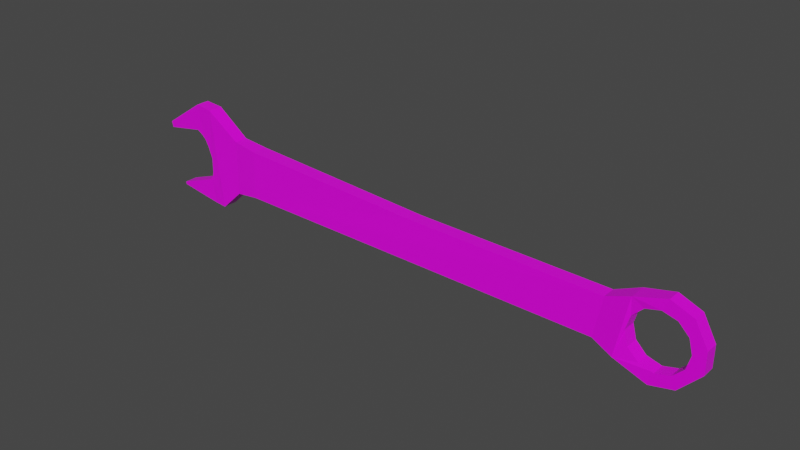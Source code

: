 # Source: Wrench.blend  (saved by Blender 2.93.21; exported with 4.5.12 LTS)
import bpy
from mathutils import Matrix  # noqa: F401  (used for matrix-valued properties, if any)

bpy.ops.wm.read_factory_settings(use_empty=True)
scene = bpy.context.scene
scene.name = 'Scene'

# ---- collections
col_collection = bpy.data.collections.new('Collection'); scene.collection.children.link(col_collection)

# ---- images (referenced by path relative to the original .blend; pixels are not part of the script)
import os
ASSET_DIR = os.environ.get("B2B_ASSET_DIR", "")  # directory of the original .blend (textures are referenced by path, not embedded)
HERE = os.path.dirname(os.path.abspath(__file__))  # packed textures are extracted next to this script under _unpacked/

def load_image(name, relpath, width, height, colorspace="sRGB"):
    """Load a texture the original file referenced (path relative to the .blend, or extracted next to this script)."""
    p = next((c for c in (os.path.join(HERE, relpath), os.path.join(ASSET_DIR, relpath)) if relpath and os.path.exists(c)), "")
    if p:
        img = bpy.data.images.load(p, check_existing=True)
        img.name = name
    else:  # same state as the original file: an image datablock whose file is absent (Cycles renders it pink)
        img = bpy.data.images.new(name, width, height)
        img.source = "FILE"
        img.filepath = "//" + (relpath or name)
    img.colorspace_settings.name = colorspace
    return img
img_wrench = load_image('Wrench', 'tex-wrench.png', 1024, 1024, 'sRGB')

# ---- materials (node trees are filled in below, after node groups)
mat_material = bpy.data.materials.new('Material')
mat_material.alpha_threshold = 0.0
mat_material.use_transparent_shadow = False
mat_material.line_color = (0.0, 0.0, 0.0, 1.0)

# ---- material node trees
mat_material.use_nodes = True; mat_material.node_tree.nodes.clear()
_N = mat_material.node_tree.nodes; _L = mat_material.node_tree.links
n0 = _N.new('ShaderNodeOutputMaterial'); n0.name = 'Material Output'; n0.location = (300, 300)
n1 = _N.new('ShaderNodeBsdfPrincipled'); n1.name = 'Principled BSDF'; n1.location = (10, 300)
n1.distribution = 'GGX'
n1.subsurface_method = 'BURLEY'
n1.inputs[2].default_value = 0.4
n1.inputs[3].default_value = 1.45
n1.inputs[27].default_value = (0.0, 0.0, 0.0, 1.0)
n1.inputs[28].default_value = 1.0
n2 = _N.new('ShaderNodeTexImage'); n2.name = 'Image Texture'; n2.location = (-280, 270)
n2.image = img_wrench
_L.new(n1.outputs[0], n0.inputs[0])
_L.new(n2.outputs[0], n1.inputs[0])
n0.is_active_output = True

# ---- world
world_world = bpy.data.worlds.new('World'); scene.world = world_world
world_world.use_nodes = True; world_world.node_tree.nodes.clear()
_N = world_world.node_tree.nodes; _L = world_world.node_tree.links
n0 = _N.new('ShaderNodeOutputWorld'); n0.name = 'World Output'; n0.location = (300, 300)
n1 = _N.new('ShaderNodeBackground'); n1.name = 'Background'; n1.location = (10, 300)
n1.inputs[0].default_value = (0.05088, 0.05088, 0.05088, 1.0)
_L.new(n1.outputs[0], n0.inputs[0])
n0.is_active_output = True
world_world.color = (0.05088, 0.05088, 0.05088)
world_world.use_sun_shadow = False
world_world.sun_shadow_jitter_overblur = 0.0

# ---- meshes
me_cube = bpy.data.meshes.new('Cube')
me_cube.from_pydata([(1.61, 0.0512, 0.1653), (1.551, 0.0512, -0.1474), (1.61, -0.0512, 0.1653), (1.551, -0.0512, -0.1474), (-1.358, 0.05915, 0.2684), (-1.373, 0.05915, -0.1085), (-1.358, -0.05915, 0.2684), (-1.373, -0.05915, -0.1085), (-1.559, 0.0512, 0.2932), (-1.563, 0.0512, -0.1342), (-1.559, -0.0512, 0.2932), (-1.563, -0.0512, -0.1342), (-1.827, 0.05689, 0.4792), (-1.736, 0.05689, -0.2962), (-1.827, -0.05689, 0.4792), (-1.736, -0.05689, -0.2962), (-1.967, 0.0512, 0.493), (-1.834, 0.0512, -0.2924), (-1.967, -0.0512, 0.493), (-1.834, -0.0512, -0.2924), (-2.295, 0.0512, 0.2753), (-2.187, 0.0512, -0.2377), (-2.295, -0.0512, 0.2753), (-2.187, -0.0512, -0.2377), (1.794, 0.06747, 0.2405), (1.705, 0.06747, -0.2162), (1.794, -0.06747, 0.2405), (1.705, -0.06747, -0.2162), (2.021, 0.0512, 0.302), (1.946, 0.0512, -0.318), (2.021, -0.0512, 0.302), (1.946, -0.0512, -0.318), (2.189, 0.0512, 0.2342), (2.127, 0.0512, -0.2769), (2.189, -0.0512, 0.2342), (2.127, -0.0512, -0.2769), (2.286, 0.0512, 0.05805), (2.286, 0.0512, -0.1048), (2.286, -0.0512, 0.05805), (2.286, -0.0512, -0.1048), (0.1333, -0.0512, 0.1886), (0.1333, 0.0512, 0.1886), (1.794, -0.0512, -0.1136), (1.765, -0.0512, -0.005604), (1.873, -0.0512, -0.1927), (1.794, -0.0512, 0.1024), (1.873, -0.0512, 0.1815), (1.958, -0.0512, -0.2156), (1.981, -0.0512, 0.2105), (2.009, -0.0512, 0.2028), (1.765, 0.0512, -0.005604), (1.873, 0.0512, 0.1815), (1.794, 0.0512, 0.1024), (1.794, 0.0512, -0.1136), (1.873, 0.0512, -0.1927), (1.981, 0.0512, 0.2105), (2.009, 0.0512, 0.2028), (1.958, 0.0512, -0.2156), (1.981, 0.0512, -0.2217), (2.089, 0.0512, 0.1815), (2.089, 0.0512, -0.1927), (2.168, 0.0512, 0.1024), (2.172, 0.0512, 0.08863), (2.144, 0.0512, -0.1375), (1.981, -0.0512, -0.2217), (2.089, -0.0512, -0.1927), (2.089, -0.0512, 0.1815), (2.144, -0.0512, -0.1375), (2.168, -0.0512, 0.1024), (2.172, -0.0512, 0.08863), (2.197, -0.0512, -0.005604), (2.168, -0.0512, -0.1136), (2.168, 0.0512, -0.1136), (2.197, 0.0512, -0.005604), (-1.987, 0.0512, 0.2816), (-1.982, 0.0512, -0.1422), (-1.885, 0.0512, -0.1071), (-1.868, 0.0512, -0.08988), (-1.924, 0.0512, 0.2383), (-1.94, 0.0512, 0.2537), (-2.285, 0.0512, 0.2294), (-2.085, 0.0512, 0.2643), (-2.192, 0.0512, -0.2177), (-1.924, -0.0512, 0.2383), (-1.907, -0.0512, 0.2222), (-1.876, -0.0512, 0.165), (-1.845, -0.0512, 0.07787), (-1.856, -0.0512, -0.07659), (-1.848, -0.0512, -0.03193), (-1.868, -0.0512, -0.08988), (-1.907, 0.0512, 0.2222), (-1.845, 0.0512, 0.07787), (-1.856, 0.0512, -0.07659), (-1.848, 0.0512, -0.03193), (-1.876, 0.0512, 0.165), (-2.192, -0.0512, -0.2177), (-2.285, -0.0512, 0.2294), (-2.085, -0.0512, 0.2643), (-1.987, -0.0512, 0.2816), (-1.94, -0.0512, 0.2537), (-1.885, -0.0512, -0.1071), (-1.982, -0.0512, -0.1422)], [], [(41, 40, 2, 0), (6, 7, 3, 2, 40), (10, 6, 4, 8), (5, 1, 3, 7), (2, 3, 27, 26), (41, 0, 1, 5, 4), (8, 9, 13, 12), (4, 5, 9, 8), (7, 6, 10, 11), (5, 7, 11, 9), (14, 12, 16, 18), (9, 11, 15, 13), (10, 8, 12, 14), (11, 10, 14, 15), (17, 21, 82, 75, 76, 77), (20, 16, 78, 79, 74, 81, 80), (19, 15, 14, 18, 83, 84, 85, 86, 88, 87, 89), (16, 12, 13, 17, 77, 92, 93, 91, 94, 90, 78), (13, 15, 19, 17), (22, 20, 80, 96), (21, 23, 95, 82), (17, 19, 23, 21), (18, 16, 20, 22), (99, 83, 18, 22, 96, 97, 98), (23, 19, 89, 100, 101, 95), (27, 25, 29, 31), (1, 0, 24, 25), (3, 1, 25, 27), (40, 41, 4, 6), (28, 30, 34, 32), (48, 49, 30, 26, 27, 31, 47, 44, 42, 43, 45, 46), (24, 26, 30, 28), (29, 25, 24, 28, 56, 55, 51, 52, 50, 53, 54, 57), (35, 33, 37, 39), (28, 32, 62, 61, 59, 56), (60, 63, 33, 29, 57, 58), (31, 29, 33, 35), (47, 31, 35, 67, 65, 64), (68, 69, 34, 30, 49, 66), (37, 36, 38, 39), (67, 35, 39, 38, 34, 69, 70, 71), (32, 34, 38, 36), (36, 37, 33, 63, 72, 73, 62, 32), (26, 24, 0, 2), (54, 44, 47, 64, 58, 57), (53, 42, 44, 54), (50, 43, 42, 53), (52, 45, 43, 50), (46, 45, 52, 51), (48, 46, 51, 55), (66, 49, 48, 55, 56, 59), (59, 61, 68, 66), (62, 73, 70, 69, 68, 61), (72, 71, 70, 73), (63, 60, 65, 67, 71, 72), (65, 60, 58, 64), (101, 75, 82, 95), (80, 81, 97, 96), (89, 87, 92, 77, 76, 100), (100, 76, 75, 101), (81, 74, 98, 97), (79, 78, 90, 84, 83, 99), (74, 79, 99, 98), (88, 93, 92, 87), (91, 86, 85, 94), (86, 91, 93, 88), (84, 90, 94, 85)])
_uv = me_cube.uv_layers.new(name='UVMap')
_uv.uv.foreach_set('vector', [0.4596, 0.9032, 0.4602, 0.8755, 0.8601, 0.8755, 0.8601, 0.9032, 0.137, 0.8032, 0.03394, 0.8055, 0.05821, 0.01214, 0.1429, 0.0001515, 0.1317, 0.3973, 0.001515, 0.8577, 0.05609, 0.8583, 0.05465, 0.8901, 0.0001515, 0.8852, 0.001802, 0.8037, 0.03089, 0.01122, 0.05821, 0.01214, 0.03394, 0.8055, 0.7602, 0.4207, 0.6944, 0.5591, 0.6148, 0.5423, 0.7092, 0.339, 0.4596, 0.9032, 0.8601, 0.9032, 0.8458, 0.9875, 0.0531, 0.9915, 0.05465, 0.8901, 0.477, 0.3237, 0.2513, 0.3021, 0.2155, 0.1983, 0.6068, 0.2492, 0.05465, 0.8901, 0.0531, 0.9915, 0.002294, 0.9998, 0.0001515, 0.8852, 0.03394, 0.8055, 0.137, 0.8032, 0.1429, 0.8574, 0.02742, 0.8574, 0.001802, 0.8037, 0.03394, 0.8055, 0.02742, 0.8574, 0.0001515, 0.8553, 0.6525, 0.2791, 0.6068, 0.2492, 0.6315, 0.1989, 0.678, 0.2118, 0.2513, 0.3021, 0.197, 0.3176, 0.1664, 0.2003, 0.2155, 0.1983, 0.6255, 0.3385, 0.477, 0.3237, 0.6068, 0.2492, 0.6525, 0.2791, 0.607, 0.4178, 0.607, 0.6237, 0.4774, 0.7121, 0.5246, 0.339, 0.2171, 0.1621, 0.235, 0.06289, 0.2401, 0.06075, 0.277, 0.1048, 0.3044, 0.1447, 0.3137, 0.1532, 0.635, 0.07289, 0.6315, 0.1989, 0.5078, 0.1656, 0.5194, 0.161, 0.5478, 0.144, 0.5792, 0.1045, 0.6242, 0.06596, 0.4771, 0.3404, 0.5246, 0.339, 0.4774, 0.7121, 0.4099, 0.7182, 0.4317, 0.5956, 0.4396, 0.588, 0.4552, 0.5605, 0.4702, 0.5187, 0.4695, 0.4658, 0.4659, 0.4443, 0.4597, 0.4378, 0.6315, 0.1989, 0.6068, 0.2492, 0.2155, 0.1983, 0.2171, 0.1621, 0.3137, 0.1532, 0.3213, 0.1602, 0.3448, 0.1693, 0.4051, 0.1832, 0.4583, 0.1799, 0.4958, 0.1713, 0.5078, 0.1656, 0.2155, 0.1983, 0.1664, 0.2003, 0.1738, 0.1554, 0.2171, 0.1621, 0.678, 0.02676, 0.635, 0.07289, 0.6242, 0.06596, 0.6409, 0.00441, 0.235, 0.06289, 0.2237, 0.01986, 0.2363, 0.01782, 0.2401, 0.06075, 0.2171, 0.1621, 0.1738, 0.1554, 0.2237, 0.01986, 0.235, 0.06289, 0.678, 0.2118, 0.6315, 0.1989, 0.635, 0.07289, 0.678, 0.02676, 0.424, 0.603, 0.4317, 0.5956, 0.4099, 0.7182, 0.2529, 0.6119, 0.2577, 0.5899, 0.3538, 0.6075, 0.401, 0.6163, 0.3067, 0.3652, 0.4771, 0.3404, 0.4597, 0.4378, 0.4517, 0.4294, 0.4054, 0.4121, 0.3046, 0.3748, 0.7936, 0.1293, 0.8977, 0.1306, 0.8563, 0.1082, 0.845, 0.02244, 0.6889, 0.6081, 0.7224, 0.7576, 0.6546, 0.826, 0.6076, 0.6069, 0.6944, 0.5591, 0.6889, 0.6081, 0.6076, 0.6069, 0.6148, 0.5423, 0.4602, 0.8755, 0.4596, 0.9032, 0.05465, 0.8901, 0.05609, 0.8583, 0.897, 0.8015, 0.8948, 0.8856, 0.8934, 0.7029, 0.8849, 0.6963, 0.8883, 0.802, 0.8822, 0.791, 0.8948, 0.8856, 0.8483, 0.7804, 0.7936, 0.1293, 0.845, 0.02244, 0.8499, 0.1149, 0.8408, 0.1291, 0.8166, 0.2135, 0.8116, 0.3682, 0.8095, 0.6139, 0.8683, 0.7652, 0.9303, 0.7652, 0.8483, 0.7804, 0.8948, 0.8856, 0.897, 0.8015, 0.8563, 0.1082, 0.8977, 0.1306, 0.9303, 0.7652, 0.897, 0.8015, 0.8967, 0.7655, 0.8999, 0.7756, 0.91, 0.755, 0.9421, 0.6071, 0.9421, 0.3958, 0.8881, 0.2105, 0.8635, 0.142, 0.8597, 0.1404, 0.864, 0.2184, 0.8586, 0.231, 0.8668, 0.4423, 0.8805, 0.4378, 0.897, 0.8015, 0.8849, 0.6963, 0.894, 0.5725, 0.8817, 0.6208, 0.8956, 0.7171, 0.8967, 0.7655, 0.8616, 0.2503, 0.8727, 0.3299, 0.8586, 0.231, 0.8563, 0.1082, 0.8597, 0.1404, 0.861, 0.1575, 0.845, 0.02244, 0.8563, 0.1082, 0.8586, 0.231, 0.864, 0.2184, 0.8499, 0.1149, 0.845, 0.02244, 0.864, 0.2184, 0.8603, 0.3287, 0.86, 0.2389, 0.8397, 0.1314, 0.8847, 0.627, 0.8657, 0.5794, 0.8934, 0.7029, 0.8948, 0.8856, 0.8822, 0.791, 0.8786, 0.7315, 0.8668, 0.4423, 0.8714, 0.5306, 0.8853, 0.5312, 0.8805, 0.4378, 0.8603, 0.3287, 0.864, 0.2184, 0.8805, 0.4378, 0.8853, 0.5312, 0.8934, 0.7029, 0.8657, 0.5794, 0.8664, 0.4934, 0.8706, 0.386, 0.8849, 0.6963, 0.8934, 0.7029, 0.8853, 0.5312, 0.8714, 0.5306, 0.8714, 0.5306, 0.8668, 0.4423, 0.8586, 0.231, 0.8727, 0.3299, 0.8681, 0.3912, 0.8848, 0.4937, 0.894, 0.5725, 0.8849, 0.6963, 0.7044, 0.8679, 0.6546, 0.826, 0.7224, 0.7576, 0.7602, 0.7894, 0.8635, 0.142, 0.8408, 0.1291, 0.8499, 0.1149, 0.8397, 0.1314, 0.861, 0.1575, 0.8597, 0.1404, 0.8881, 0.2105, 0.8166, 0.2135, 0.8408, 0.1291, 0.8635, 0.142, 0.9421, 0.3958, 0.8116, 0.3682, 0.8166, 0.2135, 0.8881, 0.2105, 0.9421, 0.6071, 0.8095, 0.6139, 0.8116, 0.3682, 0.9421, 0.3958, 0.8683, 0.7652, 0.8095, 0.6139, 0.9421, 0.6071, 0.91, 0.755, 0.8883, 0.802, 0.8683, 0.7652, 0.91, 0.755, 0.8999, 0.7756, 0.8786, 0.7315, 0.8822, 0.791, 0.8883, 0.802, 0.8999, 0.7756, 0.8967, 0.7655, 0.8956, 0.7171, 0.8956, 0.7171, 0.8817, 0.6208, 0.8847, 0.627, 0.8786, 0.7315, 0.894, 0.5725, 0.8848, 0.4937, 0.8664, 0.4934, 0.8657, 0.5794, 0.8847, 0.627, 0.8817, 0.6208, 0.8681, 0.3912, 0.8706, 0.386, 0.8664, 0.4934, 0.8848, 0.4937, 0.8727, 0.3299, 0.8616, 0.2503, 0.86, 0.2389, 0.8603, 0.3287, 0.8706, 0.386, 0.8681, 0.3912, 0.86, 0.2389, 0.8616, 0.2503, 0.861, 0.1575, 0.8397, 0.1314, 0.3046, 0.077, 0.277, 0.1048, 0.2401, 0.06075, 0.2363, 0.01782, 0.6242, 0.06596, 0.5792, 0.1045, 0.5503, 0.06836, 0.6409, 0.00441, 0.3422, 0.1114, 0.3492, 0.1161, 0.3213, 0.1602, 0.3137, 0.1532, 0.3044, 0.1447, 0.3339, 0.1053, 0.3339, 0.1053, 0.3044, 0.1447, 0.277, 0.1048, 0.3046, 0.077, 0.5792, 0.1045, 0.5478, 0.144, 0.5177, 0.09774, 0.5503, 0.06836, 0.5194, 0.161, 0.5078, 0.1656, 0.4958, 0.1713, 0.4749, 0.1193, 0.4853, 0.1149, 0.4956, 0.1102, 0.5478, 0.144, 0.5194, 0.161, 0.4956, 0.1102, 0.5177, 0.09774, 0.3653, 0.1244, 0.3448, 0.1693, 0.3213, 0.1602, 0.3492, 0.1161, 0.4051, 0.1832, 0.4077, 0.1326, 0.4472, 0.1284, 0.4583, 0.1799, 0.4077, 0.1326, 0.4051, 0.1832, 0.3448, 0.1693, 0.3653, 0.1244, 0.4749, 0.1193, 0.4958, 0.1713, 0.4583, 0.1799, 0.4472, 0.1284])
me_cube.materials.append(mat_material)
me_cube.use_remesh_preserve_volume = False
me_cube.use_remesh_preserve_attributes = False
me_cube.use_mirror_vertex_groups = False
me_cube.update()
me_cube_002 = bpy.data.meshes.new('Cube.002')
me_cube_002.from_pydata([], [], [])
_uv = me_cube_002.uv_layers.new(name='UVMap')
_uv.uv.foreach_set('vector', [])
me_cube_002.use_remesh_fix_poles = True
me_cube_002.use_remesh_preserve_attributes = False
me_cube_002.update()

# ---- objects
ob_cube = bpy.data.objects.new('Cube', me_cube)
ob_empty = bpy.data.objects.new('Empty', None)
ob_cube_001 = bpy.data.objects.new('Cube.001', me_cube_002)

# ---- transforms, parenting, visibility, modifiers, constraints
ob_cube.location = (-0.001101, -5.426e-10, 0.004039)
ob_cube.scale = (0.1351, 0.1351, 0.1351)
ob_cube.lock_rotations_4d = False
ob_cube.empty_display_type = 'ARROWS'
ob_cube.lineart.crease_threshold = 0.0
ob_empty.location = (0.0, 0.0, -0.09339)
ob_empty.rotation_euler = (1.571, -0.0, -0.0)
ob_empty.empty_display_type = 'IMAGE'
ob_empty.empty_display_size = 5.0
ob_cube_001.location = (-0.3033, -7.121e-10, 0.0053)
ob_cube_001.rotation_euler = (4.281e-09, -0.2492, -3.419e-08)
ob_cube_001.scale = (0.02834, 0.02834, 0.02834)

# ---- collection membership
col_collection.objects.link(ob_cube)
col_collection.objects.link(ob_empty)
col_collection.objects.link(ob_cube_001)

# ---- scene / render settings (as saved in the file)
scene.frame_start = 1; scene.frame_end = 250; scene.frame_set(1)
scene.render.engine = 'BLENDER_EEVEE_NEXT'
scene.cycles.use_denoising = False
scene.cycles.samples = 128
scene.cycles.sampling_pattern = 'TABULATED_SOBOL'
scene.cycles.use_adaptive_sampling = False
scene.cycles.use_light_tree = False
scene.view_settings.view_transform = 'Filmic'
bpy.context.view_layer.update()

# ---- added for rendering (the .blend has no active camera and no usable light): camera, sun
cam_auto = bpy.data.cameras.new('AutoCamera')
cam_auto.lens = 50.0
cam_auto.sensor_width = 36.0
cam_auto.clip_end = 1000.0
ob_auto_camera = bpy.data.objects.new('AutoCamera', cam_auto)
scene.collection.objects.link(ob_auto_camera)
ob_auto_camera.location = (0.580011, -0.698017, 0.481202)
ob_auto_camera.rotation_euler = (1.09748, -7.21219e-08, 0.694738)
scene.camera = ob_auto_camera
light_auto_sun = bpy.data.lights.new('AutoSun', 'SUN')
light_auto_sun.energy = 3.0
light_auto_sun.angle = 0.0523599
ob_auto_sun = bpy.data.objects.new('AutoSun', light_auto_sun)
scene.collection.objects.link(ob_auto_sun)
ob_auto_sun.rotation_euler = (0.872665, 0.174533, 0.523599)
bpy.context.view_layer.update()
